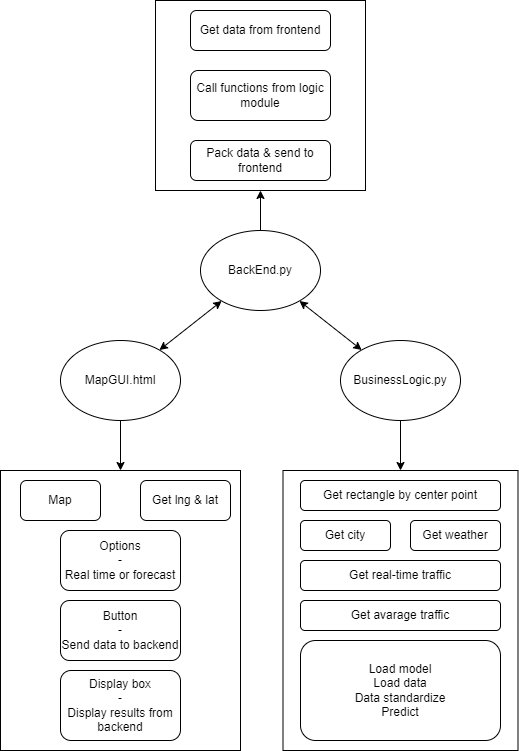

The diagram above was exported from draw.io. Its source (the exported page's mxGraphModel, read from the mxfile embedded in the PNG):
<mxGraphModel dx="897" dy="1777" grid="1" gridSize="10" guides="1" tooltips="1" connect="1" arrows="1" fold="1" page="1" pageScale="1" pageWidth="827" pageHeight="1169" math="0" shadow="0">
  <root>
    <mxCell id="0" />
    <mxCell id="1" parent="0" />
    <mxCell id="8FeJeuLjsgJeEvvVq1Tl-13" value="" style="rounded=1;orthogonalLoop=1;jettySize=auto;html=1;startArrow=classic;startFill=1;" edge="1" parent="1" source="8FeJeuLjsgJeEvvVq1Tl-1" target="8FeJeuLjsgJeEvvVq1Tl-12">
      <mxGeometry relative="1" as="geometry" />
    </mxCell>
    <mxCell id="8FeJeuLjsgJeEvvVq1Tl-20" style="edgeStyle=orthogonalEdgeStyle;rounded=0;orthogonalLoop=1;jettySize=auto;html=1;exitX=0.5;exitY=1;exitDx=0;exitDy=0;entryX=0.5;entryY=0;entryDx=0;entryDy=0;" edge="1" parent="1" source="8FeJeuLjsgJeEvvVq1Tl-1" target="8FeJeuLjsgJeEvvVq1Tl-5">
      <mxGeometry relative="1" as="geometry" />
    </mxCell>
    <mxCell id="8FeJeuLjsgJeEvvVq1Tl-1" value="MapGUI.html" style="ellipse;whiteSpace=wrap;html=1;" vertex="1" parent="1">
      <mxGeometry x="190" y="160" width="120" height="80" as="geometry" />
    </mxCell>
    <mxCell id="8FeJeuLjsgJeEvvVq1Tl-5" value="" style="whiteSpace=wrap;html=1;" vertex="1" parent="1">
      <mxGeometry x="130" y="290" width="240" height="280" as="geometry" />
    </mxCell>
    <mxCell id="8FeJeuLjsgJeEvvVq1Tl-7" value="Map" style="rounded=1;whiteSpace=wrap;html=1;" vertex="1" parent="1">
      <mxGeometry x="150" y="300" width="80" height="40" as="geometry" />
    </mxCell>
    <mxCell id="8FeJeuLjsgJeEvvVq1Tl-8" value="Get lng &amp;amp; lat" style="rounded=1;whiteSpace=wrap;html=1;" vertex="1" parent="1">
      <mxGeometry x="270" y="300" width="90" height="40" as="geometry" />
    </mxCell>
    <mxCell id="8FeJeuLjsgJeEvvVq1Tl-9" value="Options&lt;br&gt;-&lt;br&gt;Real time or forecast" style="rounded=1;whiteSpace=wrap;html=1;" vertex="1" parent="1">
      <mxGeometry x="190" y="350" width="120" height="60" as="geometry" />
    </mxCell>
    <mxCell id="8FeJeuLjsgJeEvvVq1Tl-10" value="Button&lt;br&gt;-&lt;br&gt;Send data to backend" style="rounded=1;whiteSpace=wrap;html=1;" vertex="1" parent="1">
      <mxGeometry x="190" y="420" width="120" height="60" as="geometry" />
    </mxCell>
    <mxCell id="8FeJeuLjsgJeEvvVq1Tl-11" value="Display box&lt;br&gt;-&lt;br&gt;Display results from backend" style="rounded=1;whiteSpace=wrap;html=1;" vertex="1" parent="1">
      <mxGeometry x="190" y="490" width="120" height="70" as="geometry" />
    </mxCell>
    <mxCell id="8FeJeuLjsgJeEvvVq1Tl-15" value="" style="edgeStyle=orthogonalEdgeStyle;rounded=0;orthogonalLoop=1;jettySize=auto;html=1;startArrow=none;startFill=0;" edge="1" parent="1" source="8FeJeuLjsgJeEvvVq1Tl-12" target="8FeJeuLjsgJeEvvVq1Tl-14">
      <mxGeometry relative="1" as="geometry" />
    </mxCell>
    <mxCell id="8FeJeuLjsgJeEvvVq1Tl-22" value="" style="rounded=0;orthogonalLoop=1;jettySize=auto;html=1;startArrow=classic;startFill=1;" edge="1" parent="1" source="8FeJeuLjsgJeEvvVq1Tl-12" target="8FeJeuLjsgJeEvvVq1Tl-21">
      <mxGeometry relative="1" as="geometry" />
    </mxCell>
    <mxCell id="8FeJeuLjsgJeEvvVq1Tl-12" value="BackEnd.py" style="ellipse;whiteSpace=wrap;html=1;" vertex="1" parent="1">
      <mxGeometry x="330" y="50" width="120" height="80" as="geometry" />
    </mxCell>
    <mxCell id="8FeJeuLjsgJeEvvVq1Tl-14" value="" style="whiteSpace=wrap;html=1;" vertex="1" parent="1">
      <mxGeometry x="285" y="-180" width="210" height="190" as="geometry" />
    </mxCell>
    <mxCell id="8FeJeuLjsgJeEvvVq1Tl-16" value="Get data from frontend" style="rounded=1;whiteSpace=wrap;html=1;" vertex="1" parent="1">
      <mxGeometry x="320" y="-170" width="140" height="40" as="geometry" />
    </mxCell>
    <mxCell id="8FeJeuLjsgJeEvvVq1Tl-17" value="Call functions from logic module" style="rounded=1;whiteSpace=wrap;html=1;" vertex="1" parent="1">
      <mxGeometry x="320" y="-110" width="140" height="50" as="geometry" />
    </mxCell>
    <mxCell id="8FeJeuLjsgJeEvvVq1Tl-19" value="Pack data &amp;amp; send to frontend" style="rounded=1;whiteSpace=wrap;html=1;" vertex="1" parent="1">
      <mxGeometry x="320" y="-40" width="140" height="40" as="geometry" />
    </mxCell>
    <mxCell id="8FeJeuLjsgJeEvvVq1Tl-24" value="" style="edgeStyle=orthogonalEdgeStyle;rounded=0;orthogonalLoop=1;jettySize=auto;html=1;" edge="1" parent="1" source="8FeJeuLjsgJeEvvVq1Tl-21" target="8FeJeuLjsgJeEvvVq1Tl-23">
      <mxGeometry relative="1" as="geometry" />
    </mxCell>
    <mxCell id="8FeJeuLjsgJeEvvVq1Tl-21" value="BusinessLogic.py" style="ellipse;whiteSpace=wrap;html=1;" vertex="1" parent="1">
      <mxGeometry x="470" y="160" width="120" height="80" as="geometry" />
    </mxCell>
    <mxCell id="8FeJeuLjsgJeEvvVq1Tl-23" value="" style="whiteSpace=wrap;html=1;" vertex="1" parent="1">
      <mxGeometry x="412.5" y="290" width="235" height="280" as="geometry" />
    </mxCell>
    <mxCell id="8FeJeuLjsgJeEvvVq1Tl-25" value="Get rectangle by center point" style="rounded=1;whiteSpace=wrap;html=1;" vertex="1" parent="1">
      <mxGeometry x="430" y="300" width="200" height="30" as="geometry" />
    </mxCell>
    <mxCell id="8FeJeuLjsgJeEvvVq1Tl-26" value="Get city" style="rounded=1;whiteSpace=wrap;html=1;" vertex="1" parent="1">
      <mxGeometry x="430" y="340" width="90" height="30" as="geometry" />
    </mxCell>
    <mxCell id="8FeJeuLjsgJeEvvVq1Tl-27" value="Get weather" style="rounded=1;whiteSpace=wrap;html=1;" vertex="1" parent="1">
      <mxGeometry x="540" y="340" width="90" height="30" as="geometry" />
    </mxCell>
    <mxCell id="8FeJeuLjsgJeEvvVq1Tl-28" value="Get real-time traffic" style="rounded=1;whiteSpace=wrap;html=1;" vertex="1" parent="1">
      <mxGeometry x="430" y="380" width="200" height="30" as="geometry" />
    </mxCell>
    <mxCell id="8FeJeuLjsgJeEvvVq1Tl-29" value="Get avarage traffic" style="rounded=1;whiteSpace=wrap;html=1;" vertex="1" parent="1">
      <mxGeometry x="430" y="420" width="200" height="30" as="geometry" />
    </mxCell>
    <mxCell id="8FeJeuLjsgJeEvvVq1Tl-30" value="Load model&lt;br&gt;Load data&lt;br&gt;Data standardize&lt;br&gt;Predict" style="rounded=1;whiteSpace=wrap;html=1;" vertex="1" parent="1">
      <mxGeometry x="430" y="460" width="200" height="100" as="geometry" />
    </mxCell>
  </root>
</mxGraphModel>